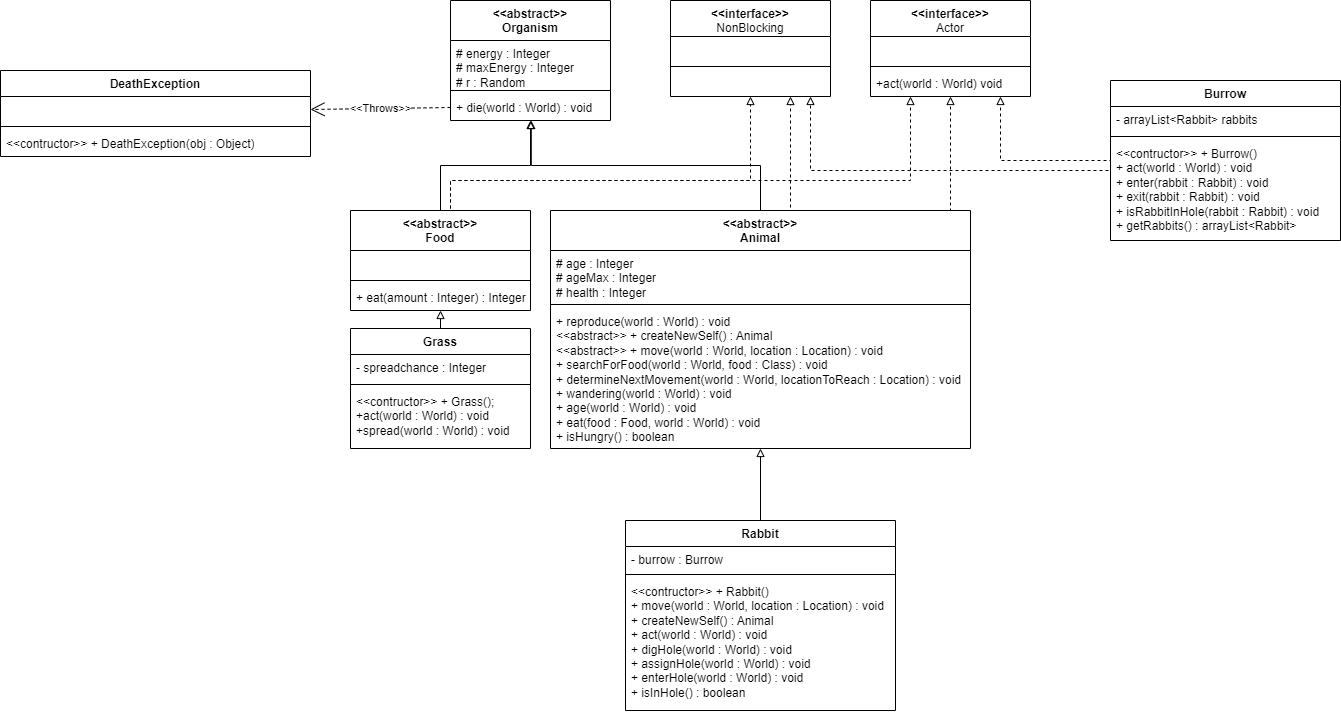

The diagram above was exported from draw.io. Its source (the exported page's mxGraphModel, read from the mxfile embedded in the PNG):
<mxGraphModel dx="1861" dy="1589" grid="1" gridSize="10" guides="1" tooltips="1" connect="1" arrows="1" fold="1" page="1" pageScale="1" pageWidth="827" pageHeight="1169" math="0" shadow="0">
  <root>
    <mxCell id="WIyWlLk6GJQsqaUBKTNV-0" />
    <mxCell id="WIyWlLk6GJQsqaUBKTNV-1" parent="WIyWlLk6GJQsqaUBKTNV-0" />
    <mxCell id="YFA_kXL4wHHsjwgBuNBL-10" style="edgeStyle=orthogonalEdgeStyle;rounded=0;orthogonalLoop=1;jettySize=auto;html=1;exitX=0.5;exitY=0;exitDx=0;exitDy=0;entryX=0.5;entryY=1;entryDx=0;entryDy=0;endArrow=block;endFill=0;" parent="WIyWlLk6GJQsqaUBKTNV-1" source="o4atGajbeqR-HKphr2bA-0" target="YFA_kXL4wHHsjwgBuNBL-6" edge="1">
      <mxGeometry relative="1" as="geometry" />
    </mxCell>
    <mxCell id="o4atGajbeqR-HKphr2bA-0" value="Grass" style="swimlane;fontStyle=1;align=center;verticalAlign=top;childLayout=stackLayout;horizontal=1;startSize=26;horizontalStack=0;resizeParent=1;resizeParentMax=0;resizeLast=0;collapsible=1;marginBottom=0;whiteSpace=wrap;html=1;" parent="WIyWlLk6GJQsqaUBKTNV-1" vertex="1">
      <mxGeometry x="40" y="48" width="180" height="120" as="geometry" />
    </mxCell>
    <mxCell id="o4atGajbeqR-HKphr2bA-1" value="- spreadchance : Integer" style="text;strokeColor=none;fillColor=none;align=left;verticalAlign=top;spacingLeft=4;spacingRight=4;overflow=hidden;rotatable=0;points=[[0,0.5],[1,0.5]];portConstraint=eastwest;whiteSpace=wrap;html=1;" parent="o4atGajbeqR-HKphr2bA-0" vertex="1">
      <mxGeometry y="26" width="180" height="26" as="geometry" />
    </mxCell>
    <mxCell id="o4atGajbeqR-HKphr2bA-2" value="" style="line;strokeWidth=1;fillColor=none;align=left;verticalAlign=middle;spacingTop=-1;spacingLeft=3;spacingRight=3;rotatable=0;labelPosition=right;points=[];portConstraint=eastwest;strokeColor=inherit;" parent="o4atGajbeqR-HKphr2bA-0" vertex="1">
      <mxGeometry y="52" width="180" height="8" as="geometry" />
    </mxCell>
    <mxCell id="o4atGajbeqR-HKphr2bA-3" value="&amp;lt;&amp;lt;contructor&amp;gt;&amp;gt; + Grass();&lt;br&gt;+act(world : World) : void&lt;br&gt;+spread(world : World) : void&amp;nbsp;" style="text;strokeColor=none;fillColor=none;align=left;verticalAlign=top;spacingLeft=4;spacingRight=4;overflow=hidden;rotatable=0;points=[[0,0.5],[1,0.5]];portConstraint=eastwest;whiteSpace=wrap;html=1;" parent="o4atGajbeqR-HKphr2bA-0" vertex="1">
      <mxGeometry y="60" width="180" height="60" as="geometry" />
    </mxCell>
    <mxCell id="hMxL5B4HHwq1ETX3bIqu-6" style="edgeStyle=orthogonalEdgeStyle;rounded=0;orthogonalLoop=1;jettySize=auto;html=1;endArrow=block;endFill=0;" parent="WIyWlLk6GJQsqaUBKTNV-1" source="o4atGajbeqR-HKphr2bA-4" target="YFA_kXL4wHHsjwgBuNBL-1" edge="1">
      <mxGeometry relative="1" as="geometry" />
    </mxCell>
    <mxCell id="o4atGajbeqR-HKphr2bA-4" value="Rabbit" style="swimlane;fontStyle=1;align=center;verticalAlign=top;childLayout=stackLayout;horizontal=1;startSize=26;horizontalStack=0;resizeParent=1;resizeParentMax=0;resizeLast=0;collapsible=1;marginBottom=0;whiteSpace=wrap;html=1;" parent="WIyWlLk6GJQsqaUBKTNV-1" vertex="1">
      <mxGeometry x="315" y="240" width="270" height="190" as="geometry" />
    </mxCell>
    <mxCell id="o4atGajbeqR-HKphr2bA-5" value="- burrow : Burrow" style="text;strokeColor=none;fillColor=none;align=left;verticalAlign=top;spacingLeft=4;spacingRight=4;overflow=hidden;rotatable=0;points=[[0,0.5],[1,0.5]];portConstraint=eastwest;whiteSpace=wrap;html=1;" parent="o4atGajbeqR-HKphr2bA-4" vertex="1">
      <mxGeometry y="26" width="270" height="24" as="geometry" />
    </mxCell>
    <mxCell id="o4atGajbeqR-HKphr2bA-6" value="" style="line;strokeWidth=1;fillColor=none;align=left;verticalAlign=middle;spacingTop=-1;spacingLeft=3;spacingRight=3;rotatable=0;labelPosition=right;points=[];portConstraint=eastwest;strokeColor=inherit;" parent="o4atGajbeqR-HKphr2bA-4" vertex="1">
      <mxGeometry y="50" width="270" height="8" as="geometry" />
    </mxCell>
    <mxCell id="o4atGajbeqR-HKphr2bA-7" value="&amp;lt;&amp;lt;contructor&amp;gt;&amp;gt; + Rabbit()&lt;br&gt;+ move(world : World, location : Location) : void&lt;br&gt;+ createNewSelf() : Animal&lt;br&gt;+ act(world : World) : void&lt;br&gt;+ digHole(world : World) : void&lt;br&gt;+ assignHole(world : World) : void&lt;br&gt;+ enterHole(world : World) : void&lt;br&gt;+ isInHole() : boolean" style="text;strokeColor=none;fillColor=none;align=left;verticalAlign=top;spacingLeft=4;spacingRight=4;overflow=hidden;rotatable=0;points=[[0,0.5],[1,0.5]];portConstraint=eastwest;whiteSpace=wrap;html=1;" parent="o4atGajbeqR-HKphr2bA-4" vertex="1">
      <mxGeometry y="58" width="270" height="132" as="geometry" />
    </mxCell>
    <mxCell id="o4atGajbeqR-HKphr2bA-8" value="Burrow" style="swimlane;fontStyle=1;align=center;verticalAlign=top;childLayout=stackLayout;horizontal=1;startSize=26;horizontalStack=0;resizeParent=1;resizeParentMax=0;resizeLast=0;collapsible=1;marginBottom=0;whiteSpace=wrap;html=1;" parent="WIyWlLk6GJQsqaUBKTNV-1" vertex="1">
      <mxGeometry x="800" y="-200" width="230" height="160" as="geometry" />
    </mxCell>
    <mxCell id="o4atGajbeqR-HKphr2bA-9" value="- arrayList&amp;lt;Rabbit&amp;gt; rabbits" style="text;strokeColor=none;fillColor=none;align=left;verticalAlign=top;spacingLeft=4;spacingRight=4;overflow=hidden;rotatable=0;points=[[0,0.5],[1,0.5]];portConstraint=eastwest;whiteSpace=wrap;html=1;" parent="o4atGajbeqR-HKphr2bA-8" vertex="1">
      <mxGeometry y="26" width="230" height="26" as="geometry" />
    </mxCell>
    <mxCell id="o4atGajbeqR-HKphr2bA-10" value="" style="line;strokeWidth=1;fillColor=none;align=left;verticalAlign=middle;spacingTop=-1;spacingLeft=3;spacingRight=3;rotatable=0;labelPosition=right;points=[];portConstraint=eastwest;strokeColor=inherit;" parent="o4atGajbeqR-HKphr2bA-8" vertex="1">
      <mxGeometry y="52" width="230" height="8" as="geometry" />
    </mxCell>
    <mxCell id="o4atGajbeqR-HKphr2bA-11" value="&amp;lt;&amp;lt;contructor&amp;gt;&amp;gt; + Burrow()&lt;br&gt;+ act(world : World) : void&lt;br&gt;+ enter(rabbit : Rabbit) : void&lt;br&gt;+ exit(rabbit : Rabbit) : void&lt;br&gt;+ isRabbitInHole(rabbit : Rabbit) : void&lt;br&gt;+ getRabbits() :&amp;nbsp;arrayList&amp;lt;Rabbit&amp;gt;&lt;span style=&quot;background-color: initial;&quot;&gt;&lt;br&gt;&lt;/span&gt;" style="text;strokeColor=none;fillColor=none;align=left;verticalAlign=top;spacingLeft=4;spacingRight=4;overflow=hidden;rotatable=0;points=[[0,0.5],[1,0.5]];portConstraint=eastwest;whiteSpace=wrap;html=1;" parent="o4atGajbeqR-HKphr2bA-8" vertex="1">
      <mxGeometry y="60" width="230" height="100" as="geometry" />
    </mxCell>
    <mxCell id="xw5JKM4pOqhWVoiQlCkH-16" style="edgeStyle=orthogonalEdgeStyle;rounded=0;orthogonalLoop=1;jettySize=auto;html=1;exitX=0.75;exitY=0;exitDx=0;exitDy=0;endArrow=block;endFill=0;dashed=1;" parent="WIyWlLk6GJQsqaUBKTNV-1" source="YFA_kXL4wHHsjwgBuNBL-1" target="xw5JKM4pOqhWVoiQlCkH-8" edge="1">
      <mxGeometry relative="1" as="geometry">
        <Array as="points">
          <mxPoint x="480" y="-70" />
        </Array>
      </mxGeometry>
    </mxCell>
    <mxCell id="xw5JKM4pOqhWVoiQlCkH-17" style="edgeStyle=orthogonalEdgeStyle;rounded=0;orthogonalLoop=1;jettySize=auto;html=1;exitX=0.75;exitY=0;exitDx=0;exitDy=0;dashed=1;endArrow=block;endFill=0;" parent="WIyWlLk6GJQsqaUBKTNV-1" source="YFA_kXL4wHHsjwgBuNBL-1" target="xw5JKM4pOqhWVoiQlCkH-12" edge="1">
      <mxGeometry relative="1" as="geometry">
        <Array as="points">
          <mxPoint x="640" y="-70" />
        </Array>
      </mxGeometry>
    </mxCell>
    <mxCell id="YFA_kXL4wHHsjwgBuNBL-1" value="&amp;lt;&amp;lt;abstract&amp;gt;&amp;gt;&lt;br&gt;Animal" style="swimlane;fontStyle=1;align=center;verticalAlign=top;childLayout=stackLayout;horizontal=1;startSize=40;horizontalStack=0;resizeParent=1;resizeParentMax=0;resizeLast=0;collapsible=1;marginBottom=0;whiteSpace=wrap;html=1;" parent="WIyWlLk6GJQsqaUBKTNV-1" vertex="1">
      <mxGeometry x="240" y="-70" width="420" height="238" as="geometry">
        <mxRectangle x="240" y="-70" width="80" height="30" as="alternateBounds" />
      </mxGeometry>
    </mxCell>
    <mxCell id="YFA_kXL4wHHsjwgBuNBL-2" value="# age : Integer&lt;br&gt;# ageMax : Integer&lt;br&gt;# health : Integer" style="text;strokeColor=none;fillColor=none;align=left;verticalAlign=top;spacingLeft=4;spacingRight=4;overflow=hidden;rotatable=0;points=[[0,0.5],[1,0.5]];portConstraint=eastwest;whiteSpace=wrap;html=1;" parent="YFA_kXL4wHHsjwgBuNBL-1" vertex="1">
      <mxGeometry y="40" width="420" height="50" as="geometry" />
    </mxCell>
    <mxCell id="YFA_kXL4wHHsjwgBuNBL-3" value="" style="line;strokeWidth=1;fillColor=none;align=left;verticalAlign=middle;spacingTop=-1;spacingLeft=3;spacingRight=3;rotatable=0;labelPosition=right;points=[];portConstraint=eastwest;strokeColor=inherit;" parent="YFA_kXL4wHHsjwgBuNBL-1" vertex="1">
      <mxGeometry y="90" width="420" height="8" as="geometry" />
    </mxCell>
    <mxCell id="YFA_kXL4wHHsjwgBuNBL-4" value="+ reproduce(world : World) : void&lt;br&gt;&amp;lt;&amp;lt;abstract&amp;gt;&amp;gt; + createNewSelf() : Animal&lt;br&gt;&amp;lt;&amp;lt;abstract&amp;gt;&amp;gt; + move(world : World, location : Location) : void&lt;br&gt;+ searchForFood(world : World, food : Class) : void&lt;br&gt;+ determineNextMovement(world : World, locationToReach : Location) : void&lt;br&gt;+ wandering(world : World) : void&lt;br&gt;+ age(world : World) : void&lt;br&gt;+ eat(food : Food, world : World) : void&lt;br&gt;+ isHungry() : boolean" style="text;strokeColor=none;fillColor=none;align=left;verticalAlign=top;spacingLeft=4;spacingRight=4;overflow=hidden;rotatable=0;points=[[0,0.5],[1,0.5]];portConstraint=eastwest;whiteSpace=wrap;html=1;" parent="YFA_kXL4wHHsjwgBuNBL-1" vertex="1">
      <mxGeometry y="98" width="420" height="140" as="geometry" />
    </mxCell>
    <mxCell id="xw5JKM4pOqhWVoiQlCkH-18" style="edgeStyle=orthogonalEdgeStyle;rounded=0;orthogonalLoop=1;jettySize=auto;html=1;exitX=0.5;exitY=0;exitDx=0;exitDy=0;dashed=1;endArrow=block;endFill=0;" parent="WIyWlLk6GJQsqaUBKTNV-1" source="YFA_kXL4wHHsjwgBuNBL-6" target="xw5JKM4pOqhWVoiQlCkH-8" edge="1">
      <mxGeometry relative="1" as="geometry">
        <Array as="points">
          <mxPoint x="140" y="-70" />
          <mxPoint x="140" y="-100" />
          <mxPoint x="440" y="-100" />
        </Array>
      </mxGeometry>
    </mxCell>
    <mxCell id="xw5JKM4pOqhWVoiQlCkH-19" style="edgeStyle=orthogonalEdgeStyle;rounded=0;orthogonalLoop=1;jettySize=auto;html=1;exitX=0.5;exitY=0;exitDx=0;exitDy=0;endArrow=block;endFill=0;dashed=1;" parent="WIyWlLk6GJQsqaUBKTNV-1" source="YFA_kXL4wHHsjwgBuNBL-6" target="xw5JKM4pOqhWVoiQlCkH-12" edge="1">
      <mxGeometry relative="1" as="geometry">
        <Array as="points">
          <mxPoint x="140" y="-70" />
          <mxPoint x="140" y="-100" />
          <mxPoint x="600" y="-100" />
        </Array>
      </mxGeometry>
    </mxCell>
    <mxCell id="YFA_kXL4wHHsjwgBuNBL-6" value="&amp;lt;&amp;lt;abstract&amp;gt;&amp;gt;&lt;br&gt;Food" style="swimlane;fontStyle=1;align=center;verticalAlign=top;childLayout=stackLayout;horizontal=1;startSize=40;horizontalStack=0;resizeParent=1;resizeParentMax=0;resizeLast=0;collapsible=1;marginBottom=0;whiteSpace=wrap;html=1;" parent="WIyWlLk6GJQsqaUBKTNV-1" vertex="1">
      <mxGeometry x="40" y="-70" width="180" height="100" as="geometry" />
    </mxCell>
    <mxCell id="YFA_kXL4wHHsjwgBuNBL-7" value="&amp;nbsp;" style="text;strokeColor=none;fillColor=none;align=left;verticalAlign=top;spacingLeft=4;spacingRight=4;overflow=hidden;rotatable=0;points=[[0,0.5],[1,0.5]];portConstraint=eastwest;whiteSpace=wrap;html=1;" parent="YFA_kXL4wHHsjwgBuNBL-6" vertex="1">
      <mxGeometry y="40" width="180" height="26" as="geometry" />
    </mxCell>
    <mxCell id="YFA_kXL4wHHsjwgBuNBL-8" value="" style="line;strokeWidth=1;fillColor=none;align=left;verticalAlign=middle;spacingTop=-1;spacingLeft=3;spacingRight=3;rotatable=0;labelPosition=right;points=[];portConstraint=eastwest;strokeColor=inherit;" parent="YFA_kXL4wHHsjwgBuNBL-6" vertex="1">
      <mxGeometry y="66" width="180" height="8" as="geometry" />
    </mxCell>
    <mxCell id="YFA_kXL4wHHsjwgBuNBL-9" value="+ eat(amount : Integer) : Integer" style="text;strokeColor=none;fillColor=none;align=left;verticalAlign=top;spacingLeft=4;spacingRight=4;overflow=hidden;rotatable=0;points=[[0,0.5],[1,0.5]];portConstraint=eastwest;whiteSpace=wrap;html=1;" parent="YFA_kXL4wHHsjwgBuNBL-6" vertex="1">
      <mxGeometry y="74" width="180" height="26" as="geometry" />
    </mxCell>
    <mxCell id="YFA_kXL4wHHsjwgBuNBL-11" value="&amp;lt;&amp;lt;abstract&amp;gt;&amp;gt;&lt;br&gt;Organism" style="swimlane;fontStyle=1;align=center;verticalAlign=top;childLayout=stackLayout;horizontal=1;startSize=40;horizontalStack=0;resizeParent=1;resizeParentMax=0;resizeLast=0;collapsible=1;marginBottom=0;whiteSpace=wrap;html=1;" parent="WIyWlLk6GJQsqaUBKTNV-1" vertex="1">
      <mxGeometry x="140" y="-280" width="160" height="120" as="geometry">
        <mxRectangle x="150" y="-320" width="120" height="40" as="alternateBounds" />
      </mxGeometry>
    </mxCell>
    <mxCell id="YFA_kXL4wHHsjwgBuNBL-12" value="# energy : Integer&lt;br&gt;# maxEnergy : Integer&lt;br&gt;# r : Random" style="text;strokeColor=none;fillColor=none;align=left;verticalAlign=top;spacingLeft=4;spacingRight=4;overflow=hidden;rotatable=0;points=[[0,0.5],[1,0.5]];portConstraint=eastwest;whiteSpace=wrap;html=1;" parent="YFA_kXL4wHHsjwgBuNBL-11" vertex="1">
      <mxGeometry y="40" width="160" height="46" as="geometry" />
    </mxCell>
    <mxCell id="YFA_kXL4wHHsjwgBuNBL-13" value="" style="line;strokeWidth=1;fillColor=none;align=left;verticalAlign=middle;spacingTop=-1;spacingLeft=3;spacingRight=3;rotatable=0;labelPosition=right;points=[];portConstraint=eastwest;strokeColor=inherit;" parent="YFA_kXL4wHHsjwgBuNBL-11" vertex="1">
      <mxGeometry y="86" width="160" height="8" as="geometry" />
    </mxCell>
    <mxCell id="YFA_kXL4wHHsjwgBuNBL-14" value="+ die(world : World) : void" style="text;strokeColor=none;fillColor=none;align=left;verticalAlign=top;spacingLeft=4;spacingRight=4;overflow=hidden;rotatable=0;points=[[0,0.5],[1,0.5]];portConstraint=eastwest;whiteSpace=wrap;html=1;" parent="YFA_kXL4wHHsjwgBuNBL-11" vertex="1">
      <mxGeometry y="94" width="160" height="26" as="geometry" />
    </mxCell>
    <mxCell id="YFA_kXL4wHHsjwgBuNBL-15" style="edgeStyle=orthogonalEdgeStyle;rounded=0;orthogonalLoop=1;jettySize=auto;html=1;exitX=0.5;exitY=0;exitDx=0;exitDy=0;entryX=0.505;entryY=1;entryDx=0;entryDy=0;entryPerimeter=0;endArrow=block;endFill=0;" parent="WIyWlLk6GJQsqaUBKTNV-1" source="YFA_kXL4wHHsjwgBuNBL-1" target="YFA_kXL4wHHsjwgBuNBL-14" edge="1">
      <mxGeometry relative="1" as="geometry" />
    </mxCell>
    <mxCell id="YFA_kXL4wHHsjwgBuNBL-16" style="edgeStyle=orthogonalEdgeStyle;rounded=0;orthogonalLoop=1;jettySize=auto;html=1;exitX=0.5;exitY=0;exitDx=0;exitDy=0;entryX=0.5;entryY=1;entryDx=0;entryDy=0;entryPerimeter=0;endArrow=block;endFill=0;" parent="WIyWlLk6GJQsqaUBKTNV-1" source="YFA_kXL4wHHsjwgBuNBL-6" target="YFA_kXL4wHHsjwgBuNBL-14" edge="1">
      <mxGeometry relative="1" as="geometry" />
    </mxCell>
    <mxCell id="hMxL5B4HHwq1ETX3bIqu-7" value="DeathException" style="swimlane;fontStyle=1;align=center;verticalAlign=top;childLayout=stackLayout;horizontal=1;startSize=26;horizontalStack=0;resizeParent=1;resizeParentMax=0;resizeLast=0;collapsible=1;marginBottom=0;whiteSpace=wrap;html=1;" parent="WIyWlLk6GJQsqaUBKTNV-1" vertex="1">
      <mxGeometry x="-310" y="-210" width="310" height="86" as="geometry" />
    </mxCell>
    <mxCell id="hMxL5B4HHwq1ETX3bIqu-8" value="&amp;nbsp;" style="text;strokeColor=none;fillColor=none;align=left;verticalAlign=top;spacingLeft=4;spacingRight=4;overflow=hidden;rotatable=0;points=[[0,0.5],[1,0.5]];portConstraint=eastwest;whiteSpace=wrap;html=1;" parent="hMxL5B4HHwq1ETX3bIqu-7" vertex="1">
      <mxGeometry y="26" width="310" height="26" as="geometry" />
    </mxCell>
    <mxCell id="hMxL5B4HHwq1ETX3bIqu-9" value="" style="line;strokeWidth=1;fillColor=none;align=left;verticalAlign=middle;spacingTop=-1;spacingLeft=3;spacingRight=3;rotatable=0;labelPosition=right;points=[];portConstraint=eastwest;strokeColor=inherit;" parent="hMxL5B4HHwq1ETX3bIqu-7" vertex="1">
      <mxGeometry y="52" width="310" height="8" as="geometry" />
    </mxCell>
    <mxCell id="hMxL5B4HHwq1ETX3bIqu-10" value="&amp;lt;&amp;lt;contructor&amp;gt;&amp;gt;&amp;nbsp;+ DeathException(obj : Object)" style="text;strokeColor=none;fillColor=none;align=left;verticalAlign=top;spacingLeft=4;spacingRight=4;overflow=hidden;rotatable=0;points=[[0,0.5],[1,0.5]];portConstraint=eastwest;whiteSpace=wrap;html=1;" parent="hMxL5B4HHwq1ETX3bIqu-7" vertex="1">
      <mxGeometry y="60" width="310" height="26" as="geometry" />
    </mxCell>
    <mxCell id="xw5JKM4pOqhWVoiQlCkH-8" value="&amp;lt;&amp;lt;interface&amp;gt;&amp;gt;&lt;br style=&quot;border-color: var(--border-color); font-weight: 400;&quot;&gt;&lt;span style=&quot;font-weight: 400;&quot;&gt;NonBlocking&lt;/span&gt;" style="swimlane;fontStyle=1;align=center;verticalAlign=top;childLayout=stackLayout;horizontal=1;startSize=36;horizontalStack=0;resizeParent=1;resizeParentMax=0;resizeLast=0;collapsible=1;marginBottom=0;whiteSpace=wrap;html=1;" parent="WIyWlLk6GJQsqaUBKTNV-1" vertex="1">
      <mxGeometry x="360" y="-280" width="160" height="96" as="geometry" />
    </mxCell>
    <mxCell id="xw5JKM4pOqhWVoiQlCkH-9" value="&amp;nbsp;" style="text;strokeColor=none;fillColor=none;align=left;verticalAlign=top;spacingLeft=4;spacingRight=4;overflow=hidden;rotatable=0;points=[[0,0.5],[1,0.5]];portConstraint=eastwest;whiteSpace=wrap;html=1;" parent="xw5JKM4pOqhWVoiQlCkH-8" vertex="1">
      <mxGeometry y="36" width="160" height="26" as="geometry" />
    </mxCell>
    <mxCell id="xw5JKM4pOqhWVoiQlCkH-10" value="" style="line;strokeWidth=1;fillColor=none;align=left;verticalAlign=middle;spacingTop=-1;spacingLeft=3;spacingRight=3;rotatable=0;labelPosition=right;points=[];portConstraint=eastwest;strokeColor=inherit;" parent="xw5JKM4pOqhWVoiQlCkH-8" vertex="1">
      <mxGeometry y="62" width="160" height="8" as="geometry" />
    </mxCell>
    <mxCell id="xw5JKM4pOqhWVoiQlCkH-11" value="&amp;nbsp;" style="text;strokeColor=none;fillColor=none;align=left;verticalAlign=top;spacingLeft=4;spacingRight=4;overflow=hidden;rotatable=0;points=[[0,0.5],[1,0.5]];portConstraint=eastwest;whiteSpace=wrap;html=1;" parent="xw5JKM4pOqhWVoiQlCkH-8" vertex="1">
      <mxGeometry y="70" width="160" height="26" as="geometry" />
    </mxCell>
    <mxCell id="xw5JKM4pOqhWVoiQlCkH-12" value="&amp;lt;&amp;lt;interface&amp;gt;&amp;gt;&lt;br style=&quot;border-color: var(--border-color); font-weight: 400;&quot;&gt;&lt;span style=&quot;font-weight: 400;&quot;&gt;Actor&lt;/span&gt;" style="swimlane;fontStyle=1;align=center;verticalAlign=top;childLayout=stackLayout;horizontal=1;startSize=36;horizontalStack=0;resizeParent=1;resizeParentMax=0;resizeLast=0;collapsible=1;marginBottom=0;whiteSpace=wrap;html=1;" parent="WIyWlLk6GJQsqaUBKTNV-1" vertex="1">
      <mxGeometry x="560" y="-280" width="160" height="96" as="geometry" />
    </mxCell>
    <mxCell id="xw5JKM4pOqhWVoiQlCkH-13" value="&amp;nbsp;" style="text;strokeColor=none;fillColor=none;align=left;verticalAlign=top;spacingLeft=4;spacingRight=4;overflow=hidden;rotatable=0;points=[[0,0.5],[1,0.5]];portConstraint=eastwest;whiteSpace=wrap;html=1;" parent="xw5JKM4pOqhWVoiQlCkH-12" vertex="1">
      <mxGeometry y="36" width="160" height="26" as="geometry" />
    </mxCell>
    <mxCell id="xw5JKM4pOqhWVoiQlCkH-14" value="" style="line;strokeWidth=1;fillColor=none;align=left;verticalAlign=middle;spacingTop=-1;spacingLeft=3;spacingRight=3;rotatable=0;labelPosition=right;points=[];portConstraint=eastwest;strokeColor=inherit;" parent="xw5JKM4pOqhWVoiQlCkH-12" vertex="1">
      <mxGeometry y="62" width="160" height="8" as="geometry" />
    </mxCell>
    <mxCell id="xw5JKM4pOqhWVoiQlCkH-15" value="+act(world : World) void" style="text;strokeColor=none;fillColor=none;align=left;verticalAlign=top;spacingLeft=4;spacingRight=4;overflow=hidden;rotatable=0;points=[[0,0.5],[1,0.5]];portConstraint=eastwest;whiteSpace=wrap;html=1;" parent="xw5JKM4pOqhWVoiQlCkH-12" vertex="1">
      <mxGeometry y="70" width="160" height="26" as="geometry" />
    </mxCell>
    <mxCell id="xw5JKM4pOqhWVoiQlCkH-23" style="edgeStyle=orthogonalEdgeStyle;rounded=0;orthogonalLoop=1;jettySize=auto;html=1;dashed=1;endArrow=block;endFill=0;exitX=-0.001;exitY=0.198;exitDx=0;exitDy=0;exitPerimeter=0;" parent="WIyWlLk6GJQsqaUBKTNV-1" target="xw5JKM4pOqhWVoiQlCkH-12" edge="1">
      <mxGeometry relative="1" as="geometry">
        <Array as="points">
          <mxPoint x="800" y="-120" />
          <mxPoint x="690" y="-120" />
        </Array>
        <mxPoint x="800" y="-122" as="sourcePoint" />
        <mxPoint x="480.00030303030303" y="-184" as="targetPoint" />
      </mxGeometry>
    </mxCell>
    <mxCell id="xw5JKM4pOqhWVoiQlCkH-24" style="edgeStyle=orthogonalEdgeStyle;rounded=0;orthogonalLoop=1;jettySize=auto;html=1;dashed=1;endArrow=block;endFill=0;" parent="WIyWlLk6GJQsqaUBKTNV-1" target="xw5JKM4pOqhWVoiQlCkH-8" edge="1">
      <mxGeometry relative="1" as="geometry">
        <Array as="points">
          <mxPoint x="800" y="-110" />
          <mxPoint x="500" y="-110" />
        </Array>
        <mxPoint x="800" y="-120" as="sourcePoint" />
        <mxPoint x="680" y="-184" as="targetPoint" />
      </mxGeometry>
    </mxCell>
    <mxCell id="I5zc6eOCAyQufGKBtkzm-1" value="&amp;lt;&amp;lt;Throws&amp;gt;&amp;gt;" style="endArrow=open;endSize=12;dashed=1;html=1;rounded=0;exitX=0;exitY=0.5;exitDx=0;exitDy=0;entryX=1;entryY=0.5;entryDx=0;entryDy=0;" edge="1" parent="WIyWlLk6GJQsqaUBKTNV-1" source="YFA_kXL4wHHsjwgBuNBL-14" target="hMxL5B4HHwq1ETX3bIqu-8">
      <mxGeometry width="160" relative="1" as="geometry">
        <mxPoint x="-50" y="-80" as="sourcePoint" />
        <mxPoint x="110" y="-80" as="targetPoint" />
      </mxGeometry>
    </mxCell>
  </root>
</mxGraphModel>